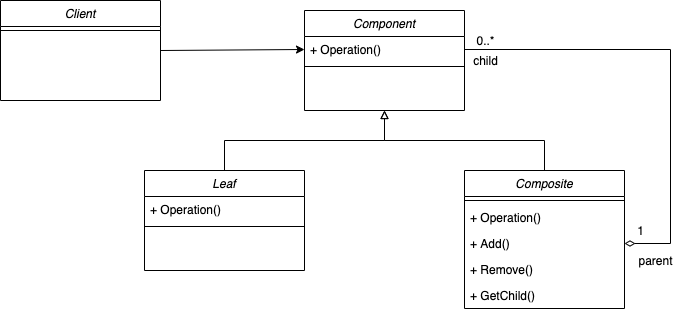

The diagram above was exported from draw.io. Its source (the exported page's mxGraphModel, read from the mxfile embedded in the PNG):
<mxGraphModel dx="1298" dy="785" grid="1" gridSize="10" guides="1" tooltips="1" connect="1" arrows="1" fold="1" page="1" pageScale="1" pageWidth="827" pageHeight="1169" math="0" shadow="0">
  <root>
    <mxCell id="WIyWlLk6GJQsqaUBKTNV-0" />
    <mxCell id="WIyWlLk6GJQsqaUBKTNV-1" parent="WIyWlLk6GJQsqaUBKTNV-0" />
    <mxCell id="DPI3curuxqZLw8g1Yboj-0" value="Component" style="swimlane;fontStyle=2;align=center;verticalAlign=top;childLayout=stackLayout;horizontal=1;startSize=26;horizontalStack=0;resizeParent=1;resizeLast=0;collapsible=1;marginBottom=0;rounded=0;shadow=0;strokeWidth=1;" vertex="1" parent="WIyWlLk6GJQsqaUBKTNV-1">
      <mxGeometry x="334" y="80" width="160" height="100" as="geometry">
        <mxRectangle x="230" y="140" width="160" height="26" as="alternateBounds" />
      </mxGeometry>
    </mxCell>
    <mxCell id="DPI3curuxqZLw8g1Yboj-1" value="+ Operation()" style="text;align=left;verticalAlign=top;spacingLeft=4;spacingRight=4;overflow=hidden;rotatable=0;points=[[0,0.5],[1,0.5]];portConstraint=eastwest;" vertex="1" parent="DPI3curuxqZLw8g1Yboj-0">
      <mxGeometry y="26" width="160" height="26" as="geometry" />
    </mxCell>
    <mxCell id="DPI3curuxqZLw8g1Yboj-4" value="" style="line;html=1;strokeWidth=1;align=left;verticalAlign=middle;spacingTop=-1;spacingLeft=3;spacingRight=3;rotatable=0;labelPosition=right;points=[];portConstraint=eastwest;" vertex="1" parent="DPI3curuxqZLw8g1Yboj-0">
      <mxGeometry y="52" width="160" height="8" as="geometry" />
    </mxCell>
    <mxCell id="DPI3curuxqZLw8g1Yboj-26" style="edgeStyle=orthogonalEdgeStyle;rounded=0;orthogonalLoop=1;jettySize=auto;html=1;entryX=0.5;entryY=1;entryDx=0;entryDy=0;endArrow=block;endFill=0;" edge="1" parent="WIyWlLk6GJQsqaUBKTNV-1" source="DPI3curuxqZLw8g1Yboj-16" target="DPI3curuxqZLw8g1Yboj-0">
      <mxGeometry relative="1" as="geometry" />
    </mxCell>
    <mxCell id="DPI3curuxqZLw8g1Yboj-16" value="Composite" style="swimlane;fontStyle=2;align=center;verticalAlign=top;childLayout=stackLayout;horizontal=1;startSize=26;horizontalStack=0;resizeParent=1;resizeLast=0;collapsible=1;marginBottom=0;rounded=0;shadow=0;strokeWidth=1;" vertex="1" parent="WIyWlLk6GJQsqaUBKTNV-1">
      <mxGeometry x="494" y="240" width="160" height="138" as="geometry">
        <mxRectangle x="230" y="140" width="160" height="26" as="alternateBounds" />
      </mxGeometry>
    </mxCell>
    <mxCell id="DPI3curuxqZLw8g1Yboj-18" value="" style="line;html=1;strokeWidth=1;align=left;verticalAlign=middle;spacingTop=-1;spacingLeft=3;spacingRight=3;rotatable=0;labelPosition=right;points=[];portConstraint=eastwest;" vertex="1" parent="DPI3curuxqZLw8g1Yboj-16">
      <mxGeometry y="26" width="160" height="8" as="geometry" />
    </mxCell>
    <mxCell id="DPI3curuxqZLw8g1Yboj-20" value="+ Operation()" style="text;align=left;verticalAlign=top;spacingLeft=4;spacingRight=4;overflow=hidden;rotatable=0;points=[[0,0.5],[1,0.5]];portConstraint=eastwest;" vertex="1" parent="DPI3curuxqZLw8g1Yboj-16">
      <mxGeometry y="34" width="160" height="26" as="geometry" />
    </mxCell>
    <mxCell id="DPI3curuxqZLw8g1Yboj-21" value="+ Add()" style="text;align=left;verticalAlign=top;spacingLeft=4;spacingRight=4;overflow=hidden;rotatable=0;points=[[0,0.5],[1,0.5]];portConstraint=eastwest;" vertex="1" parent="DPI3curuxqZLw8g1Yboj-16">
      <mxGeometry y="60" width="160" height="26" as="geometry" />
    </mxCell>
    <mxCell id="DPI3curuxqZLw8g1Yboj-22" value="+ Remove()" style="text;align=left;verticalAlign=top;spacingLeft=4;spacingRight=4;overflow=hidden;rotatable=0;points=[[0,0.5],[1,0.5]];portConstraint=eastwest;" vertex="1" parent="DPI3curuxqZLw8g1Yboj-16">
      <mxGeometry y="86" width="160" height="26" as="geometry" />
    </mxCell>
    <mxCell id="DPI3curuxqZLw8g1Yboj-23" value="+ GetChild()" style="text;align=left;verticalAlign=top;spacingLeft=4;spacingRight=4;overflow=hidden;rotatable=0;points=[[0,0.5],[1,0.5]];portConstraint=eastwest;" vertex="1" parent="DPI3curuxqZLw8g1Yboj-16">
      <mxGeometry y="112" width="160" height="26" as="geometry" />
    </mxCell>
    <mxCell id="DPI3curuxqZLw8g1Yboj-24" style="edgeStyle=orthogonalEdgeStyle;rounded=0;orthogonalLoop=1;jettySize=auto;html=1;entryX=0.5;entryY=1;entryDx=0;entryDy=0;endArrow=block;endFill=0;" edge="1" parent="WIyWlLk6GJQsqaUBKTNV-1" source="DPI3curuxqZLw8g1Yboj-12" target="DPI3curuxqZLw8g1Yboj-0">
      <mxGeometry relative="1" as="geometry" />
    </mxCell>
    <mxCell id="DPI3curuxqZLw8g1Yboj-12" value="Leaf" style="swimlane;fontStyle=2;align=center;verticalAlign=top;childLayout=stackLayout;horizontal=1;startSize=26;horizontalStack=0;resizeParent=1;resizeLast=0;collapsible=1;marginBottom=0;rounded=0;shadow=0;strokeWidth=1;" vertex="1" parent="WIyWlLk6GJQsqaUBKTNV-1">
      <mxGeometry x="174" y="240" width="160" height="100" as="geometry">
        <mxRectangle x="230" y="140" width="160" height="26" as="alternateBounds" />
      </mxGeometry>
    </mxCell>
    <mxCell id="DPI3curuxqZLw8g1Yboj-13" value="+ Operation()" style="text;align=left;verticalAlign=top;spacingLeft=4;spacingRight=4;overflow=hidden;rotatable=0;points=[[0,0.5],[1,0.5]];portConstraint=eastwest;" vertex="1" parent="DPI3curuxqZLw8g1Yboj-12">
      <mxGeometry y="26" width="160" height="26" as="geometry" />
    </mxCell>
    <mxCell id="DPI3curuxqZLw8g1Yboj-14" value="" style="line;html=1;strokeWidth=1;align=left;verticalAlign=middle;spacingTop=-1;spacingLeft=3;spacingRight=3;rotatable=0;labelPosition=right;points=[];portConstraint=eastwest;" vertex="1" parent="DPI3curuxqZLw8g1Yboj-12">
      <mxGeometry y="52" width="160" height="8" as="geometry" />
    </mxCell>
    <mxCell id="DPI3curuxqZLw8g1Yboj-27" style="edgeStyle=orthogonalEdgeStyle;rounded=0;orthogonalLoop=1;jettySize=auto;html=1;entryX=1;entryY=0.5;entryDx=0;entryDy=0;endArrow=diamondThin;endFill=0;strokeWidth=1;endSize=8;startSize=8;" edge="1" parent="WIyWlLk6GJQsqaUBKTNV-1" source="DPI3curuxqZLw8g1Yboj-1" target="DPI3curuxqZLw8g1Yboj-21">
      <mxGeometry relative="1" as="geometry">
        <Array as="points">
          <mxPoint x="700" y="119" />
          <mxPoint x="700" y="313" />
        </Array>
      </mxGeometry>
    </mxCell>
    <mxCell id="DPI3curuxqZLw8g1Yboj-28" value="1" style="text;html=1;align=center;verticalAlign=middle;resizable=0;points=[];autosize=1;" vertex="1" parent="WIyWlLk6GJQsqaUBKTNV-1">
      <mxGeometry x="660" y="290" width="20" height="20" as="geometry" />
    </mxCell>
    <mxCell id="DPI3curuxqZLw8g1Yboj-29" value="0..*" style="text;html=1;align=center;verticalAlign=middle;resizable=0;points=[];autosize=1;" vertex="1" parent="WIyWlLk6GJQsqaUBKTNV-1">
      <mxGeometry x="500" y="100" width="30" height="20" as="geometry" />
    </mxCell>
    <mxCell id="DPI3curuxqZLw8g1Yboj-30" value="parent" style="text;html=1;align=center;verticalAlign=middle;resizable=0;points=[];autosize=1;" vertex="1" parent="WIyWlLk6GJQsqaUBKTNV-1">
      <mxGeometry x="660" y="320" width="50" height="20" as="geometry" />
    </mxCell>
    <mxCell id="DPI3curuxqZLw8g1Yboj-31" value="child" style="text;html=1;align=center;verticalAlign=middle;resizable=0;points=[];autosize=1;" vertex="1" parent="WIyWlLk6GJQsqaUBKTNV-1">
      <mxGeometry x="495" y="120" width="40" height="20" as="geometry" />
    </mxCell>
    <mxCell id="DPI3curuxqZLw8g1Yboj-6" value="Client" style="swimlane;fontStyle=2;align=center;verticalAlign=top;childLayout=stackLayout;horizontal=1;startSize=26;horizontalStack=0;resizeParent=1;resizeLast=0;collapsible=1;marginBottom=0;rounded=0;shadow=0;strokeWidth=1;" vertex="1" parent="WIyWlLk6GJQsqaUBKTNV-1">
      <mxGeometry x="30" y="70" width="160" height="100" as="geometry">
        <mxRectangle x="230" y="140" width="160" height="26" as="alternateBounds" />
      </mxGeometry>
    </mxCell>
    <mxCell id="DPI3curuxqZLw8g1Yboj-10" value="" style="line;html=1;strokeWidth=1;align=left;verticalAlign=middle;spacingTop=-1;spacingLeft=3;spacingRight=3;rotatable=0;labelPosition=right;points=[];portConstraint=eastwest;" vertex="1" parent="DPI3curuxqZLw8g1Yboj-6">
      <mxGeometry y="26" width="160" height="8" as="geometry" />
    </mxCell>
    <mxCell id="DPI3curuxqZLw8g1Yboj-35" value="" style="endArrow=classic;html=1;strokeWidth=1;exitX=1;exitY=0.5;exitDx=0;exitDy=0;entryX=0;entryY=0.5;entryDx=0;entryDy=0;" edge="1" parent="WIyWlLk6GJQsqaUBKTNV-1" source="DPI3curuxqZLw8g1Yboj-6" target="DPI3curuxqZLw8g1Yboj-1">
      <mxGeometry width="50" height="50" relative="1" as="geometry">
        <mxPoint x="190" y="170" as="sourcePoint" />
        <mxPoint x="240" y="120" as="targetPoint" />
      </mxGeometry>
    </mxCell>
  </root>
</mxGraphModel>